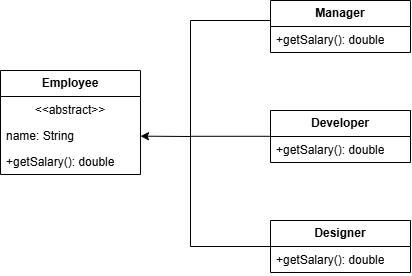

The diagram above was exported from draw.io. Its source (the exported page's mxGraphModel, read from the mxfile embedded in the PNG):
<mxGraphModel dx="1001" dy="421" grid="1" gridSize="10" guides="1" tooltips="1" connect="1" arrows="1" fold="1" page="1" pageScale="1" pageWidth="827" pageHeight="1169" math="0" shadow="0">
  <root>
    <mxCell id="0" />
    <mxCell id="1" parent="0" />
    <mxCell id="Lw-YP2GKNRp4I0cDWosz-12" parent="1" style="swimlane;fontStyle=0;childLayout=stackLayout;horizontal=1;startSize=26;fillColor=none;horizontalStack=0;resizeParent=1;resizeParentMax=0;resizeLast=0;collapsible=1;marginBottom=0;whiteSpace=wrap;html=1;" value="&lt;span style=&quot;font-weight: 700;&quot;&gt;Employee&lt;/span&gt;" vertex="1">
      <mxGeometry height="104" width="140" x="90" y="180" as="geometry" />
    </mxCell>
    <mxCell id="Lw-YP2GKNRp4I0cDWosz-13" parent="Lw-YP2GKNRp4I0cDWosz-12" style="text;strokeColor=none;fillColor=none;align=center;verticalAlign=top;spacingLeft=4;spacingRight=4;overflow=hidden;rotatable=0;points=[[0,0.5],[1,0.5]];portConstraint=eastwest;whiteSpace=wrap;html=1;" value="&amp;lt;&amp;lt;abstract&amp;gt;&amp;gt;" vertex="1">
      <mxGeometry height="26" width="140" y="26" as="geometry" />
    </mxCell>
    <mxCell id="Lw-YP2GKNRp4I0cDWosz-14" parent="Lw-YP2GKNRp4I0cDWosz-12" style="text;strokeColor=none;fillColor=none;align=left;verticalAlign=top;spacingLeft=4;spacingRight=4;overflow=hidden;rotatable=0;points=[[0,0.5],[1,0.5]];portConstraint=eastwest;whiteSpace=wrap;html=1;" value="name: String" vertex="1">
      <mxGeometry height="26" width="140" y="52" as="geometry" />
    </mxCell>
    <mxCell id="Lw-YP2GKNRp4I0cDWosz-15" parent="Lw-YP2GKNRp4I0cDWosz-12" style="text;strokeColor=none;fillColor=none;align=left;verticalAlign=top;spacingLeft=4;spacingRight=4;overflow=hidden;rotatable=0;points=[[0,0.5],[1,0.5]];portConstraint=eastwest;whiteSpace=wrap;html=1;" value="+getSalary(): double" vertex="1">
      <mxGeometry height="26" width="140" y="78" as="geometry" />
    </mxCell>
    <mxCell id="Lw-YP2GKNRp4I0cDWosz-16" parent="1" style="swimlane;fontStyle=0;childLayout=stackLayout;horizontal=1;startSize=26;fillColor=none;horizontalStack=0;resizeParent=1;resizeParentMax=0;resizeLast=0;collapsible=1;marginBottom=0;whiteSpace=wrap;html=1;" value="&lt;span style=&quot;font-weight: 700;&quot;&gt;Manager&lt;/span&gt;" vertex="1">
      <mxGeometry height="52" width="140" x="360" y="110" as="geometry" />
    </mxCell>
    <mxCell id="Lw-YP2GKNRp4I0cDWosz-19" parent="Lw-YP2GKNRp4I0cDWosz-16" style="text;strokeColor=none;fillColor=none;align=left;verticalAlign=top;spacingLeft=4;spacingRight=4;overflow=hidden;rotatable=0;points=[[0,0.5],[1,0.5]];portConstraint=eastwest;whiteSpace=wrap;html=1;" value="+getSalary(): double" vertex="1">
      <mxGeometry height="26" width="140" y="26" as="geometry" />
    </mxCell>
    <mxCell id="Lw-YP2GKNRp4I0cDWosz-20" parent="1" style="swimlane;fontStyle=0;childLayout=stackLayout;horizontal=1;startSize=26;fillColor=none;horizontalStack=0;resizeParent=1;resizeParentMax=0;resizeLast=0;collapsible=1;marginBottom=0;whiteSpace=wrap;html=1;" value="&lt;span style=&quot;font-weight: 700;&quot;&gt;Developer&lt;/span&gt;" vertex="1">
      <mxGeometry height="52" width="140" x="360" y="220" as="geometry" />
    </mxCell>
    <mxCell id="Lw-YP2GKNRp4I0cDWosz-23" parent="Lw-YP2GKNRp4I0cDWosz-20" style="text;strokeColor=none;fillColor=none;align=left;verticalAlign=top;spacingLeft=4;spacingRight=4;overflow=hidden;rotatable=0;points=[[0,0.5],[1,0.5]];portConstraint=eastwest;whiteSpace=wrap;html=1;" value="+getSalary(): double" vertex="1">
      <mxGeometry height="26" width="140" y="26" as="geometry" />
    </mxCell>
    <mxCell id="Lw-YP2GKNRp4I0cDWosz-24" parent="1" style="swimlane;fontStyle=0;childLayout=stackLayout;horizontal=1;startSize=26;fillColor=none;horizontalStack=0;resizeParent=1;resizeParentMax=0;resizeLast=0;collapsible=1;marginBottom=0;whiteSpace=wrap;html=1;" value="&lt;span style=&quot;font-weight: 700;&quot;&gt;Designer&lt;/span&gt;" vertex="1">
      <mxGeometry height="52" width="140" x="360" y="330" as="geometry" />
    </mxCell>
    <mxCell id="Lw-YP2GKNRp4I0cDWosz-25" parent="Lw-YP2GKNRp4I0cDWosz-24" style="text;strokeColor=none;fillColor=none;align=left;verticalAlign=top;spacingLeft=4;spacingRight=4;overflow=hidden;rotatable=0;points=[[0,0.5],[1,0.5]];portConstraint=eastwest;whiteSpace=wrap;html=1;" value="+getSalary(): double" vertex="1">
      <mxGeometry height="26" width="140" y="26" as="geometry" />
    </mxCell>
    <mxCell id="Lw-YP2GKNRp4I0cDWosz-34" parent="1" style="line;strokeWidth=1;fillColor=none;align=left;verticalAlign=middle;spacingTop=-1;spacingLeft=3;spacingRight=3;rotatable=0;labelPosition=right;points=[];portConstraint=eastwest;strokeColor=inherit;" value="" vertex="1">
      <mxGeometry height="8" width="80" x="280" y="352" as="geometry" />
    </mxCell>
    <mxCell id="Lw-YP2GKNRp4I0cDWosz-36" edge="1" parent="1" style="endArrow=none;html=1;rounded=0;" value="">
      <mxGeometry height="50" relative="1" width="50" as="geometry">
        <mxPoint x="280" y="356" as="sourcePoint" />
        <mxPoint x="280" y="130" as="targetPoint" />
      </mxGeometry>
    </mxCell>
    <mxCell id="Lw-YP2GKNRp4I0cDWosz-37" edge="1" parent="1" style="endArrow=classic;html=1;rounded=0;" value="">
      <mxGeometry height="50" relative="1" width="50" as="geometry">
        <mxPoint x="280" y="246" as="sourcePoint" />
        <mxPoint x="230" y="245.66" as="targetPoint" />
      </mxGeometry>
    </mxCell>
    <mxCell id="Lw-YP2GKNRp4I0cDWosz-38" edge="1" parent="1" style="endArrow=none;html=1;rounded=0;" value="">
      <mxGeometry height="50" relative="1" width="50" as="geometry">
        <mxPoint x="280" y="130" as="sourcePoint" />
        <mxPoint x="360" y="130" as="targetPoint" />
      </mxGeometry>
    </mxCell>
    <mxCell id="Lw-YP2GKNRp4I0cDWosz-39" edge="1" parent="1" style="endArrow=none;html=1;rounded=0;" value="">
      <mxGeometry height="50" relative="1" width="50" as="geometry">
        <mxPoint x="280" y="245.8" as="sourcePoint" />
        <mxPoint x="360" y="245.8" as="targetPoint" />
      </mxGeometry>
    </mxCell>
  </root>
</mxGraphModel>